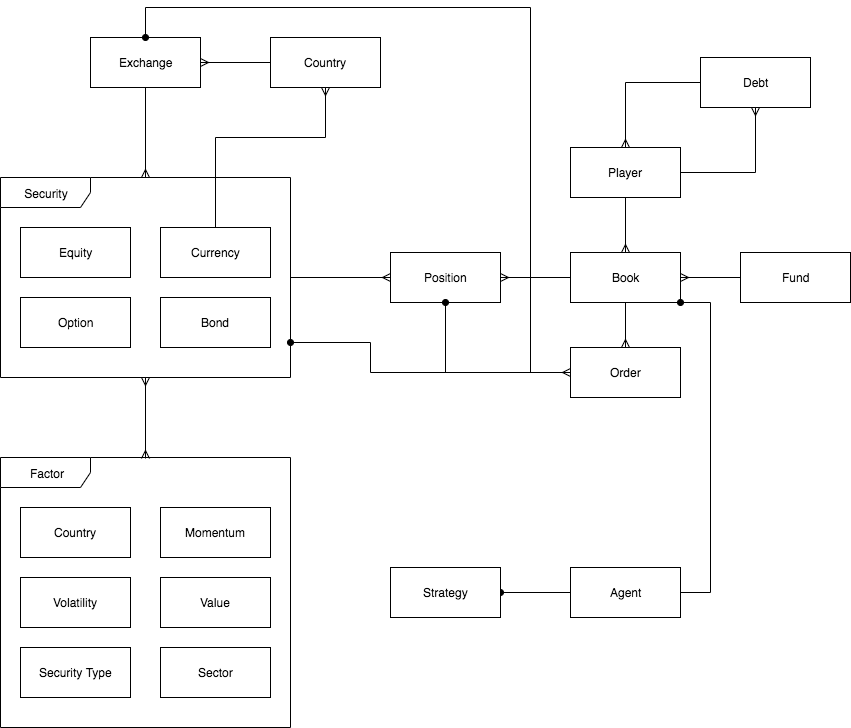

The diagram above was exported from draw.io. Its source (the exported page's mxGraphModel, read from the mxfile embedded in the PNG):
<mxGraphModel dx="1166" dy="788" grid="1" gridSize="10" guides="1" tooltips="1" connect="1" arrows="1" fold="1" page="1" pageScale="1.5" pageWidth="1169" pageHeight="826" background="none" math="0" shadow="0">
  <root>
    <mxCell id="0" style=";html=1;" />
    <mxCell id="1" style=";html=1;" parent="0" />
    <mxCell id="Zix9FCmk050CunPEfqnK-4" style="edgeStyle=orthogonalEdgeStyle;rounded=0;orthogonalLoop=1;jettySize=auto;html=1;entryX=1;entryY=0.5;entryDx=0;entryDy=0;endArrow=ERmany;endFill=0;" parent="1" source="Zix9FCmk050CunPEfqnK-1" target="Zix9FCmk050CunPEfqnK-2" edge="1">
      <mxGeometry relative="1" as="geometry" />
    </mxCell>
    <mxCell id="Zix9FCmk050CunPEfqnK-1" value="Country" style="html=1;" parent="1" vertex="1">
      <mxGeometry x="840" y="420" width="110" height="50" as="geometry" />
    </mxCell>
    <mxCell id="Zix9FCmk050CunPEfqnK-10" style="edgeStyle=orthogonalEdgeStyle;rounded=0;orthogonalLoop=1;jettySize=auto;html=1;endArrow=ERmany;endFill=0;entryX=0.5;entryY=0;entryDx=0;entryDy=0;entryPerimeter=0;" parent="1" source="Zix9FCmk050CunPEfqnK-2" target="Zix9FCmk050CunPEfqnK-12" edge="1">
      <mxGeometry relative="1" as="geometry">
        <mxPoint x="825" y="570" as="targetPoint" />
      </mxGeometry>
    </mxCell>
    <mxCell id="Zix9FCmk050CunPEfqnK-2" value="Exchange" style="html=1;" parent="1" vertex="1">
      <mxGeometry x="660" y="420" width="110" height="50" as="geometry" />
    </mxCell>
    <mxCell id="Zix9FCmk050CunPEfqnK-9" style="edgeStyle=orthogonalEdgeStyle;rounded=0;orthogonalLoop=1;jettySize=auto;html=1;entryX=0;entryY=0.5;entryDx=0;entryDy=0;endArrow=ERmany;endFill=0;" parent="1" source="Zix9FCmk050CunPEfqnK-12" target="Zix9FCmk050CunPEfqnK-6" edge="1">
      <mxGeometry relative="1" as="geometry">
        <mxPoint x="880" y="595" as="sourcePoint" />
      </mxGeometry>
    </mxCell>
    <mxCell id="Zix9FCmk050CunPEfqnK-7" style="edgeStyle=orthogonalEdgeStyle;rounded=0;orthogonalLoop=1;jettySize=auto;html=1;entryX=0.5;entryY=0;entryDx=0;entryDy=0;endArrow=ERmany;endFill=0;" parent="1" source="Zix9FCmk050CunPEfqnK-5" target="Zix9FCmk050CunPEfqnK-16" edge="1">
      <mxGeometry relative="1" as="geometry" />
    </mxCell>
    <mxCell id="0Q7If0jMeBJvHjnOF-1k-4" style="edgeStyle=orthogonalEdgeStyle;rounded=0;orthogonalLoop=1;jettySize=auto;html=1;endArrow=ERmany;endFill=0;" edge="1" parent="1" source="Zix9FCmk050CunPEfqnK-5" target="0Q7If0jMeBJvHjnOF-1k-3">
      <mxGeometry relative="1" as="geometry" />
    </mxCell>
    <mxCell id="Zix9FCmk050CunPEfqnK-5" value="Player" style="html=1;" parent="1" vertex="1">
      <mxGeometry x="1140" y="530" width="110" height="50" as="geometry" />
    </mxCell>
    <mxCell id="Zix9FCmk050CunPEfqnK-6" value="Position" style="html=1;" parent="1" vertex="1">
      <mxGeometry x="960" y="635" width="110" height="50" as="geometry" />
    </mxCell>
    <mxCell id="Zix9FCmk050CunPEfqnK-24" style="edgeStyle=orthogonalEdgeStyle;rounded=0;orthogonalLoop=1;jettySize=auto;html=1;entryX=0.5;entryY=0.005;entryDx=0;entryDy=0;entryPerimeter=0;endArrow=ERmany;endFill=0;startArrow=ERmany;startFill=0;" parent="1" source="Zix9FCmk050CunPEfqnK-12" target="Zix9FCmk050CunPEfqnK-19" edge="1">
      <mxGeometry relative="1" as="geometry" />
    </mxCell>
    <mxCell id="Zix9FCmk050CunPEfqnK-12" value="Security" style="shape=umlFrame;whiteSpace=wrap;html=1;width=90;height=30;" parent="1" vertex="1">
      <mxGeometry x="570" y="560" width="290" height="200" as="geometry" />
    </mxCell>
    <mxCell id="Zix9FCmk050CunPEfqnK-13" value="Equity" style="html=1;" parent="1" vertex="1">
      <mxGeometry x="590" y="610" width="110" height="50" as="geometry" />
    </mxCell>
    <mxCell id="Zix9FCmk050CunPEfqnK-14" value="Option" style="html=1;" parent="1" vertex="1">
      <mxGeometry x="590" y="680" width="110" height="50" as="geometry" />
    </mxCell>
    <mxCell id="Zix9FCmk050CunPEfqnK-46" style="edgeStyle=orthogonalEdgeStyle;rounded=0;orthogonalLoop=1;jettySize=auto;html=1;entryX=0.5;entryY=1;entryDx=0;entryDy=0;startArrow=none;startFill=0;endArrow=ERmany;endFill=0;" parent="1" source="Zix9FCmk050CunPEfqnK-15" target="Zix9FCmk050CunPEfqnK-1" edge="1">
      <mxGeometry relative="1" as="geometry">
        <Array as="points">
          <mxPoint x="785" y="520" />
          <mxPoint x="895" y="520" />
        </Array>
      </mxGeometry>
    </mxCell>
    <mxCell id="Zix9FCmk050CunPEfqnK-15" value="Currency" style="html=1;" parent="1" vertex="1">
      <mxGeometry x="730" y="610" width="110" height="50" as="geometry" />
    </mxCell>
    <mxCell id="Zix9FCmk050CunPEfqnK-17" style="edgeStyle=orthogonalEdgeStyle;rounded=0;orthogonalLoop=1;jettySize=auto;html=1;exitX=0;exitY=0.5;exitDx=0;exitDy=0;entryX=1;entryY=0.5;entryDx=0;entryDy=0;endArrow=ERmany;endFill=0;" parent="1" source="Zix9FCmk050CunPEfqnK-16" target="Zix9FCmk050CunPEfqnK-6" edge="1">
      <mxGeometry relative="1" as="geometry" />
    </mxCell>
    <mxCell id="Zix9FCmk050CunPEfqnK-42" style="edgeStyle=orthogonalEdgeStyle;rounded=0;orthogonalLoop=1;jettySize=auto;html=1;exitX=0.5;exitY=1;exitDx=0;exitDy=0;entryX=0.5;entryY=0;entryDx=0;entryDy=0;startArrow=none;startFill=0;endArrow=ERmany;endFill=0;" parent="1" source="Zix9FCmk050CunPEfqnK-16" target="Zix9FCmk050CunPEfqnK-34" edge="1">
      <mxGeometry relative="1" as="geometry" />
    </mxCell>
    <mxCell id="Zix9FCmk050CunPEfqnK-16" value="Book" style="html=1;" parent="1" vertex="1">
      <mxGeometry x="1140" y="635" width="110" height="50" as="geometry" />
    </mxCell>
    <mxCell id="Zix9FCmk050CunPEfqnK-19" value="Factor" style="shape=umlFrame;whiteSpace=wrap;html=1;width=90;height=30;" parent="1" vertex="1">
      <mxGeometry x="570" y="840" width="290" height="270" as="geometry" />
    </mxCell>
    <mxCell id="Zix9FCmk050CunPEfqnK-20" value="Country" style="html=1;" parent="1" vertex="1">
      <mxGeometry x="590" y="890" width="110" height="50" as="geometry" />
    </mxCell>
    <mxCell id="Zix9FCmk050CunPEfqnK-21" value="Volatility" style="html=1;" parent="1" vertex="1">
      <mxGeometry x="590" y="960" width="110" height="50" as="geometry" />
    </mxCell>
    <mxCell id="Zix9FCmk050CunPEfqnK-22" value="Momentum" style="html=1;" parent="1" vertex="1">
      <mxGeometry x="730" y="890" width="110" height="50" as="geometry" />
    </mxCell>
    <mxCell id="Zix9FCmk050CunPEfqnK-23" value="Value" style="html=1;" parent="1" vertex="1">
      <mxGeometry x="730" y="960" width="110" height="50" as="geometry" />
    </mxCell>
    <mxCell id="Zix9FCmk050CunPEfqnK-40" style="edgeStyle=orthogonalEdgeStyle;rounded=0;orthogonalLoop=1;jettySize=auto;html=1;entryX=1;entryY=0.5;entryDx=0;entryDy=0;startArrow=none;startFill=0;endArrow=oval;endFill=1;" parent="1" source="Zix9FCmk050CunPEfqnK-25" target="Zix9FCmk050CunPEfqnK-27" edge="1">
      <mxGeometry relative="1" as="geometry" />
    </mxCell>
    <mxCell id="Zix9FCmk050CunPEfqnK-44" style="edgeStyle=orthogonalEdgeStyle;rounded=0;orthogonalLoop=1;jettySize=auto;html=1;entryX=1;entryY=1;entryDx=0;entryDy=0;startArrow=none;startFill=0;endArrow=oval;endFill=1;" parent="1" source="Zix9FCmk050CunPEfqnK-25" target="Zix9FCmk050CunPEfqnK-16" edge="1">
      <mxGeometry relative="1" as="geometry">
        <Array as="points">
          <mxPoint x="1280" y="975" />
          <mxPoint x="1280" y="685" />
        </Array>
      </mxGeometry>
    </mxCell>
    <mxCell id="Zix9FCmk050CunPEfqnK-25" value="Agent" style="html=1;" parent="1" vertex="1">
      <mxGeometry x="1140" y="950" width="110" height="50" as="geometry" />
    </mxCell>
    <mxCell id="Zix9FCmk050CunPEfqnK-27" value="Strategy" style="html=1;" parent="1" vertex="1">
      <mxGeometry x="960" y="950" width="110" height="50" as="geometry" />
    </mxCell>
    <mxCell id="Zix9FCmk050CunPEfqnK-31" value="Security Type" style="html=1;" parent="1" vertex="1">
      <mxGeometry x="590" y="1030" width="110" height="50" as="geometry" />
    </mxCell>
    <mxCell id="Zix9FCmk050CunPEfqnK-39" style="edgeStyle=orthogonalEdgeStyle;rounded=0;orthogonalLoop=1;jettySize=auto;html=1;entryX=1;entryY=0.5;entryDx=0;entryDy=0;startArrow=none;startFill=0;endArrow=ERmany;endFill=0;" parent="1" source="Zix9FCmk050CunPEfqnK-32" target="Zix9FCmk050CunPEfqnK-16" edge="1">
      <mxGeometry relative="1" as="geometry" />
    </mxCell>
    <mxCell id="Zix9FCmk050CunPEfqnK-32" value="Fund" style="html=1;" parent="1" vertex="1">
      <mxGeometry x="1310" y="635" width="110" height="50" as="geometry" />
    </mxCell>
    <mxCell id="Zix9FCmk050CunPEfqnK-43" style="edgeStyle=orthogonalEdgeStyle;rounded=0;orthogonalLoop=1;jettySize=auto;html=1;exitX=0;exitY=0.5;exitDx=0;exitDy=0;entryX=0.5;entryY=1;entryDx=0;entryDy=0;startArrow=none;startFill=0;endArrow=oval;endFill=1;" parent="1" source="Zix9FCmk050CunPEfqnK-34" target="Zix9FCmk050CunPEfqnK-6" edge="1">
      <mxGeometry relative="1" as="geometry" />
    </mxCell>
    <mxCell id="Zix9FCmk050CunPEfqnK-47" style="edgeStyle=orthogonalEdgeStyle;rounded=0;orthogonalLoop=1;jettySize=auto;html=1;entryX=1;entryY=0.825;entryDx=0;entryDy=0;entryPerimeter=0;startArrow=ERmany;startFill=0;endArrow=oval;endFill=1;" parent="1" source="Zix9FCmk050CunPEfqnK-34" target="Zix9FCmk050CunPEfqnK-12" edge="1">
      <mxGeometry relative="1" as="geometry">
        <Array as="points">
          <mxPoint x="940" y="755" />
          <mxPoint x="940" y="725" />
        </Array>
      </mxGeometry>
    </mxCell>
    <mxCell id="Zix9FCmk050CunPEfqnK-48" style="edgeStyle=orthogonalEdgeStyle;rounded=0;orthogonalLoop=1;jettySize=auto;html=1;exitX=0;exitY=0.5;exitDx=0;exitDy=0;entryX=0.5;entryY=0;entryDx=0;entryDy=0;startArrow=none;startFill=0;endArrow=oval;endFill=1;" parent="1" source="Zix9FCmk050CunPEfqnK-34" target="Zix9FCmk050CunPEfqnK-2" edge="1">
      <mxGeometry relative="1" as="geometry">
        <Array as="points">
          <mxPoint x="1100" y="755" />
          <mxPoint x="1100" y="390" />
          <mxPoint x="715" y="390" />
        </Array>
      </mxGeometry>
    </mxCell>
    <mxCell id="Zix9FCmk050CunPEfqnK-34" value="Order" style="html=1;" parent="1" vertex="1">
      <mxGeometry x="1140" y="730" width="110" height="50" as="geometry" />
    </mxCell>
    <mxCell id="0Q7If0jMeBJvHjnOF-1k-1" value="Sector" style="html=1;" vertex="1" parent="1">
      <mxGeometry x="730" y="1030" width="110" height="50" as="geometry" />
    </mxCell>
    <mxCell id="0Q7If0jMeBJvHjnOF-1k-2" value="Bond" style="html=1;" vertex="1" parent="1">
      <mxGeometry x="730" y="680" width="110" height="50" as="geometry" />
    </mxCell>
    <mxCell id="0Q7If0jMeBJvHjnOF-1k-6" style="edgeStyle=orthogonalEdgeStyle;rounded=0;orthogonalLoop=1;jettySize=auto;html=1;exitX=0;exitY=0.5;exitDx=0;exitDy=0;endArrow=ERmany;endFill=0;" edge="1" parent="1" source="0Q7If0jMeBJvHjnOF-1k-3" target="Zix9FCmk050CunPEfqnK-5">
      <mxGeometry relative="1" as="geometry" />
    </mxCell>
    <mxCell id="0Q7If0jMeBJvHjnOF-1k-3" value="Debt" style="html=1;" vertex="1" parent="1">
      <mxGeometry x="1270" y="440" width="110" height="50" as="geometry" />
    </mxCell>
  </root>
</mxGraphModel>